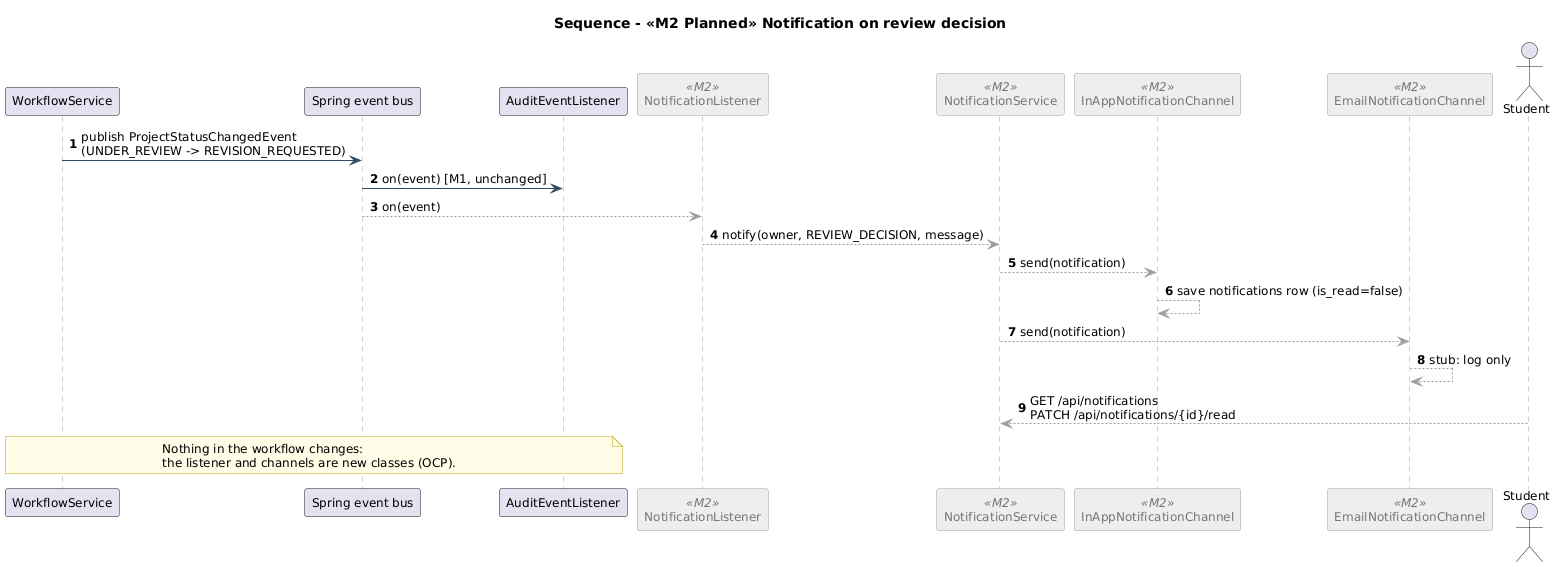

The diagram above was rendered by PlantUML. Its source (embedded in the PNG):
@startuml 09_seq_m2_notification
!include _style.iuml
title Sequence - <<M2 Planned>> Notification on review decision
skinparam sequence {
  ParticipantBackgroundColor<<M2>> #EEEEEE
  ParticipantBorderColor<<M2>> #9E9E9E
  ParticipantFontColor<<M2>> #757575
  LifeLineBorderColor #9E9E9E
}
autonumber
participant "WorkflowService" as WS
participant "Spring event bus" as BUS
participant "AuditEventListener" as AEL
participant "NotificationListener" as NL <<M2>>
participant "NotificationService" as NS <<M2>>
participant "InAppNotificationChannel" as IN <<M2>>
participant "EmailNotificationChannel" as EM <<M2>>
actor Student

WS -> BUS : publish ProjectStatusChangedEvent\n(UNDER_REVIEW -> REVISION_REQUESTED)
BUS -> AEL : on(event) [M1, unchanged]
BUS -[#9E9E9E]-> NL : on(event)
NL -[#9E9E9E]-> NS : notify(owner, REVIEW_DECISION, message)
NS -[#9E9E9E]-> IN : send(notification)
IN -[#9E9E9E]-> IN : save notifications row (is_read=false)
NS -[#9E9E9E]-> EM : send(notification)
EM -[#9E9E9E]-> EM : stub: log only
Student -[#9E9E9E]-> NS : GET /api/notifications\nPATCH /api/notifications/{id}/read
note over WS, AEL : Nothing in the workflow changes:\nthe listener and channels are new classes (OCP).
@enduml